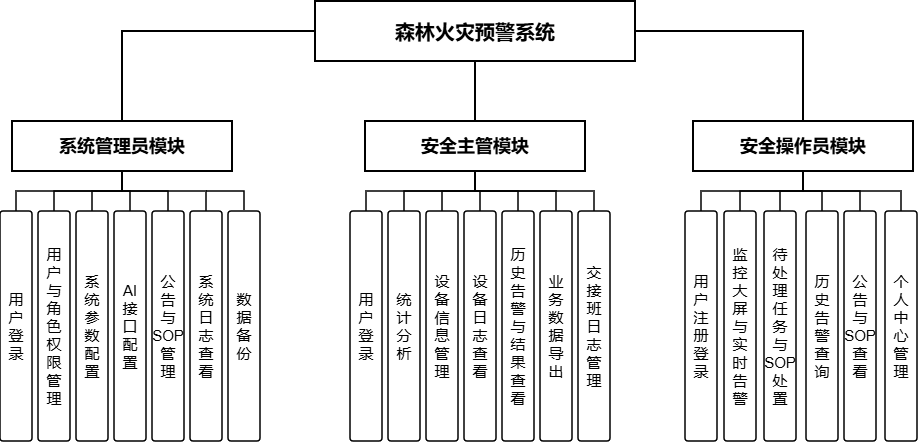

The diagram above was exported from draw.io. Its source (the exported page's mxGraphModel, read from the mxfile embedded in the PNG):
<mxGraphModel dx="1426" dy="849" grid="0" gridSize="10" guides="1" tooltips="1" connect="1" arrows="0" fold="1" page="1" pageScale="1" pageWidth="1169" pageHeight="827" math="0" shadow="0">
  <root>
    <mxCell id="0" />
    <mxCell id="1" parent="0" />
    <mxCell id="title" parent="1" style="rounded=0;whiteSpace=wrap;html=1;strokeWidth=2;fontStyle=1;fontSize=20;labelBackgroundColor=none;" value="森林火灾预警系统" vertex="1">
      <mxGeometry height="60" width="320" x="430" y="150" as="geometry" />
    </mxCell>
    <mxCell id="m1" parent="1" style="rounded=0;whiteSpace=wrap;html=1;strokeWidth=2;fontStyle=1;fontSize=18;arcSize=14;labelBackgroundColor=none;" value="系统管理员模块" vertex="1">
      <mxGeometry height="50" width="220" x="127" y="270" as="geometry" />
    </mxCell>
    <mxCell id="m2" parent="1" style="rounded=0;whiteSpace=wrap;html=1;strokeWidth=2;fontStyle=1;fontSize=18;arcSize=14;labelBackgroundColor=none;" value="安全主管模块" vertex="1">
      <mxGeometry height="50" width="220" x="480" y="270" as="geometry" />
    </mxCell>
    <mxCell id="m3" parent="1" style="rounded=0;whiteSpace=wrap;html=1;strokeWidth=2;fontStyle=1;fontSize=18;arcSize=14;labelBackgroundColor=none;" value="安全操作员模块" vertex="1">
      <mxGeometry height="50" width="220" x="808" y="270" as="geometry" />
    </mxCell>
    <mxCell id="e1" edge="1" parent="1" source="title" style="edgeStyle=orthogonalEdgeStyle;rounded=0;orthogonalLoop=1;jettySize=auto;html=1;strokeWidth=2;endArrow=none;labelBackgroundColor=none;" target="m1">
      <mxGeometry relative="1" as="geometry" />
    </mxCell>
    <mxCell id="e2" edge="1" parent="1" source="title" style="edgeStyle=orthogonalEdgeStyle;rounded=0;orthogonalLoop=1;jettySize=auto;html=1;strokeWidth=2;endArrow=none;labelBackgroundColor=none;" target="m2">
      <mxGeometry relative="1" as="geometry" />
    </mxCell>
    <mxCell id="e3" edge="1" parent="1" source="title" style="edgeStyle=orthogonalEdgeStyle;rounded=0;orthogonalLoop=1;jettySize=auto;html=1;strokeWidth=2;endArrow=none;labelBackgroundColor=none;" target="m3">
      <mxGeometry relative="1" as="geometry" />
    </mxCell>
    <mxCell id="a1" parent="1" style="rounded=1;whiteSpace=wrap;html=1;strokeWidth=1.5;fontSize=15;arcSize=10;verticalAlign=middle;labelBackgroundColor=none;" value="用&lt;br&gt;户&lt;br&gt;登&lt;br&gt;录" vertex="1">
      <mxGeometry height="230" width="32" x="115" y="360" as="geometry" />
    </mxCell>
    <mxCell id="a2" parent="1" style="rounded=1;whiteSpace=wrap;html=1;strokeWidth=1.5;fontSize=15;arcSize=10;verticalAlign=middle;labelBackgroundColor=none;" value="用&lt;br&gt;户&lt;br&gt;与&lt;br&gt;角&lt;br&gt;色&lt;br&gt;权&lt;br&gt;限&lt;br&gt;管&lt;br&gt;理" vertex="1">
      <mxGeometry height="230" width="32" x="153" y="360" as="geometry" />
    </mxCell>
    <mxCell id="a3" parent="1" style="rounded=1;whiteSpace=wrap;html=1;strokeWidth=1.5;fontSize=15;arcSize=10;verticalAlign=middle;labelBackgroundColor=none;" value="系&lt;br&gt;统&lt;br&gt;参&lt;br&gt;数&lt;br&gt;配&lt;br&gt;置" vertex="1">
      <mxGeometry height="230" width="32" x="191" y="360" as="geometry" />
    </mxCell>
    <mxCell id="a4" parent="1" style="rounded=1;whiteSpace=wrap;html=1;strokeWidth=1.5;fontSize=15;arcSize=10;verticalAlign=middle;labelBackgroundColor=none;" value="AI&lt;br&gt;接&lt;br&gt;口&lt;br&gt;配&lt;br&gt;置" vertex="1">
      <mxGeometry height="230" width="32" x="229" y="360" as="geometry" />
    </mxCell>
    <mxCell id="a5" parent="1" style="rounded=1;whiteSpace=wrap;html=1;strokeWidth=1.5;fontSize=15;arcSize=10;verticalAlign=middle;labelBackgroundColor=none;" value="公&lt;br&gt;告&lt;br&gt;与&lt;br&gt;SOP&lt;br&gt;管&lt;br&gt;理" vertex="1">
      <mxGeometry height="230" width="32" x="267" y="360" as="geometry" />
    </mxCell>
    <mxCell id="a6" parent="1" style="rounded=1;whiteSpace=wrap;html=1;strokeWidth=1.5;fontSize=15;arcSize=10;verticalAlign=middle;labelBackgroundColor=none;" value="系&lt;br&gt;统&lt;br&gt;日&lt;br&gt;志&lt;br&gt;查&lt;br&gt;看" vertex="1">
      <mxGeometry height="230" width="32" x="305" y="360" as="geometry" />
    </mxCell>
    <mxCell id="a7" parent="1" style="rounded=1;whiteSpace=wrap;html=1;strokeWidth=1.5;fontSize=15;arcSize=10;verticalAlign=middle;labelBackgroundColor=none;" value="数&lt;br&gt;据&lt;br&gt;备&lt;br&gt;份" vertex="1">
      <mxGeometry height="230" width="32" x="343" y="360" as="geometry" />
    </mxCell>
    <mxCell id="b1" parent="1" style="rounded=1;whiteSpace=wrap;html=1;strokeWidth=1.5;fontSize=15;arcSize=10;verticalAlign=middle;labelBackgroundColor=none;" value="用&lt;br&gt;户&lt;br&gt;登&lt;br&gt;录" vertex="1">
      <mxGeometry height="230" width="32" x="465" y="360" as="geometry" />
    </mxCell>
    <mxCell id="b2" parent="1" style="rounded=1;whiteSpace=wrap;html=1;strokeWidth=1.5;fontSize=15;arcSize=10;verticalAlign=middle;labelBackgroundColor=none;" value="统&lt;br&gt;计&lt;br&gt;分&lt;br&gt;析" vertex="1">
      <mxGeometry height="230" width="32" x="503" y="360" as="geometry" />
    </mxCell>
    <mxCell id="b3" parent="1" style="rounded=1;whiteSpace=wrap;html=1;strokeWidth=1.5;fontSize=15;arcSize=10;verticalAlign=middle;labelBackgroundColor=none;" value="设&lt;br&gt;备&lt;br&gt;信&lt;br&gt;息&lt;br&gt;管&lt;br&gt;理" vertex="1">
      <mxGeometry height="230" width="32" x="541" y="360" as="geometry" />
    </mxCell>
    <mxCell id="b4" parent="1" style="rounded=1;whiteSpace=wrap;html=1;strokeWidth=1.5;fontSize=15;arcSize=10;verticalAlign=middle;labelBackgroundColor=none;" value="设&lt;br&gt;备&lt;br&gt;日&lt;br&gt;志&lt;br&gt;查&lt;br&gt;看" vertex="1">
      <mxGeometry height="230" width="32" x="579" y="360" as="geometry" />
    </mxCell>
    <mxCell id="b5" parent="1" style="rounded=1;whiteSpace=wrap;html=1;strokeWidth=1.5;fontSize=15;arcSize=10;verticalAlign=middle;labelBackgroundColor=none;" value="历&lt;br&gt;史&lt;br&gt;告&lt;br&gt;警&lt;br&gt;与&lt;br&gt;结&lt;br&gt;果&lt;br&gt;查&lt;br&gt;看" vertex="1">
      <mxGeometry height="230" width="32" x="617" y="360" as="geometry" />
    </mxCell>
    <mxCell id="b6" parent="1" style="rounded=1;whiteSpace=wrap;html=1;strokeWidth=1.5;fontSize=15;arcSize=10;verticalAlign=middle;labelBackgroundColor=none;" value="业&lt;br&gt;务&lt;br&gt;数&lt;br&gt;据&lt;br&gt;导&lt;br&gt;出" vertex="1">
      <mxGeometry height="230" width="32" x="655" y="360" as="geometry" />
    </mxCell>
    <mxCell id="b7" parent="1" style="rounded=1;whiteSpace=wrap;html=1;strokeWidth=1.5;fontSize=15;arcSize=10;verticalAlign=middle;labelBackgroundColor=none;" value="交&lt;br&gt;接&lt;br&gt;班&lt;br&gt;日&lt;br&gt;志&lt;br&gt;管&lt;br&gt;理" vertex="1">
      <mxGeometry height="230" width="32" x="693" y="360" as="geometry" />
    </mxCell>
    <mxCell id="c1" parent="1" style="rounded=1;whiteSpace=wrap;html=1;strokeWidth=1.5;fontSize=15;arcSize=10;verticalAlign=middle;labelBackgroundColor=none;" value="用&lt;br&gt;户&lt;br&gt;注&lt;br&gt;册&lt;br&gt;登&lt;br&gt;录" vertex="1">
      <mxGeometry height="230" width="32" x="800" y="360" as="geometry" />
    </mxCell>
    <mxCell id="c2" parent="1" style="rounded=1;whiteSpace=wrap;html=1;strokeWidth=1.5;fontSize=15;arcSize=10;verticalAlign=middle;labelBackgroundColor=none;" value="监&lt;br&gt;控&lt;br&gt;大&lt;br&gt;屏&lt;br&gt;与&lt;br&gt;实&lt;br&gt;时&lt;br&gt;告&lt;br&gt;警" vertex="1">
      <mxGeometry height="230" width="32" x="839" y="360" as="geometry" />
    </mxCell>
    <mxCell id="c3" parent="1" style="rounded=1;whiteSpace=wrap;html=1;strokeWidth=1.5;fontSize=15;arcSize=10;verticalAlign=middle;labelBackgroundColor=none;" value="待&lt;br&gt;处&lt;br&gt;理&lt;br&gt;任&lt;br&gt;务&lt;br&gt;与&lt;br&gt;SOP&lt;br&gt;处&lt;br&gt;置" vertex="1">
      <mxGeometry height="230" width="32" x="879" y="360" as="geometry" />
    </mxCell>
    <mxCell id="c4" parent="1" style="rounded=1;whiteSpace=wrap;html=1;strokeWidth=1.5;fontSize=15;arcSize=10;verticalAlign=middle;labelBackgroundColor=none;" value="历&lt;br&gt;史&lt;br&gt;告&lt;br&gt;警&lt;br&gt;查&lt;br&gt;询" vertex="1">
      <mxGeometry height="230" width="32" x="921" y="360" as="geometry" />
    </mxCell>
    <mxCell id="c5" parent="1" style="rounded=1;whiteSpace=wrap;html=1;strokeWidth=1.5;fontSize=15;arcSize=10;verticalAlign=middle;labelBackgroundColor=none;" value="公&lt;br&gt;告&lt;br&gt;与&lt;br&gt;SOP&lt;br&gt;查&lt;br&gt;看" vertex="1">
      <mxGeometry height="230" width="32" x="959" y="360" as="geometry" />
    </mxCell>
    <mxCell id="c6" parent="1" style="rounded=1;whiteSpace=wrap;html=1;strokeWidth=1.5;fontSize=15;arcSize=10;verticalAlign=middle;labelBackgroundColor=none;" value="个&lt;br&gt;人&lt;br&gt;中&lt;br&gt;心&lt;br&gt;管&lt;br&gt;理" vertex="1">
      <mxGeometry height="230" width="32" x="1000" y="360" as="geometry" />
    </mxCell>
    <mxCell id="ea1" edge="1" parent="1" source="m1" style="edgeStyle=orthogonalEdgeStyle;rounded=0;orthogonalLoop=1;html=1;strokeWidth=1.5;endArrow=none;labelBackgroundColor=none;" target="a1">
      <mxGeometry relative="1" as="geometry" />
    </mxCell>
    <mxCell id="ea2" edge="1" parent="1" source="m1" style="edgeStyle=orthogonalEdgeStyle;rounded=0;orthogonalLoop=1;html=1;strokeWidth=1.5;endArrow=none;labelBackgroundColor=none;" target="a2">
      <mxGeometry relative="1" as="geometry" />
    </mxCell>
    <mxCell id="ea3" edge="1" parent="1" source="m1" style="edgeStyle=orthogonalEdgeStyle;rounded=0;orthogonalLoop=1;html=1;strokeWidth=1.5;endArrow=none;labelBackgroundColor=none;" target="a3">
      <mxGeometry relative="1" as="geometry" />
    </mxCell>
    <mxCell id="ea4" edge="1" parent="1" source="m1" style="edgeStyle=orthogonalEdgeStyle;rounded=0;orthogonalLoop=1;html=1;strokeWidth=1.5;endArrow=none;labelBackgroundColor=none;" target="a4">
      <mxGeometry relative="1" as="geometry" />
    </mxCell>
    <mxCell id="ea5" edge="1" parent="1" source="m1" style="edgeStyle=orthogonalEdgeStyle;rounded=0;orthogonalLoop=1;html=1;strokeWidth=1.5;endArrow=none;labelBackgroundColor=none;" target="a5">
      <mxGeometry relative="1" as="geometry" />
    </mxCell>
    <mxCell id="ea6" edge="1" parent="1" source="m1" style="edgeStyle=orthogonalEdgeStyle;rounded=0;orthogonalLoop=1;html=1;strokeWidth=1.5;endArrow=none;labelBackgroundColor=none;" target="a6">
      <mxGeometry relative="1" as="geometry" />
    </mxCell>
    <mxCell id="ea7" edge="1" parent="1" style="edgeStyle=orthogonalEdgeStyle;rounded=0;orthogonalLoop=1;html=1;strokeWidth=1.5;endArrow=none;labelBackgroundColor=none;">
      <mxGeometry relative="1" as="geometry">
        <mxPoint x="321" y="340" as="sourcePoint" />
        <mxPoint x="359" y="359" as="targetPoint" />
      </mxGeometry>
    </mxCell>
    <mxCell id="eb1" edge="1" parent="1" source="m2" style="edgeStyle=orthogonalEdgeStyle;rounded=0;orthogonalLoop=1;html=1;strokeWidth=1.5;endArrow=none;labelBackgroundColor=none;" target="b1">
      <mxGeometry relative="1" as="geometry" />
    </mxCell>
    <mxCell id="eb2" edge="1" parent="1" source="m2" style="edgeStyle=orthogonalEdgeStyle;rounded=0;orthogonalLoop=1;html=1;strokeWidth=1.5;endArrow=none;labelBackgroundColor=none;" target="b2">
      <mxGeometry relative="1" as="geometry" />
    </mxCell>
    <mxCell id="eb3" edge="1" parent="1" source="m2" style="edgeStyle=orthogonalEdgeStyle;rounded=0;orthogonalLoop=1;html=1;strokeWidth=1.5;endArrow=none;labelBackgroundColor=none;" target="b3">
      <mxGeometry relative="1" as="geometry" />
    </mxCell>
    <mxCell id="eb4" edge="1" parent="1" source="m2" style="edgeStyle=orthogonalEdgeStyle;rounded=0;orthogonalLoop=1;html=1;strokeWidth=1.5;endArrow=none;labelBackgroundColor=none;" target="b4">
      <mxGeometry relative="1" as="geometry" />
    </mxCell>
    <mxCell id="eb5" edge="1" parent="1" source="m2" style="edgeStyle=orthogonalEdgeStyle;rounded=0;orthogonalLoop=1;html=1;strokeWidth=1.5;endArrow=none;labelBackgroundColor=none;" target="b5">
      <mxGeometry relative="1" as="geometry" />
    </mxCell>
    <mxCell id="eb6" edge="1" parent="1" source="m2" style="edgeStyle=orthogonalEdgeStyle;rounded=0;orthogonalLoop=1;html=1;strokeWidth=1.5;endArrow=none;labelBackgroundColor=none;" target="b6">
      <mxGeometry relative="1" as="geometry" />
    </mxCell>
    <mxCell id="eb7" edge="1" parent="1" source="m2" style="edgeStyle=orthogonalEdgeStyle;rounded=0;orthogonalLoop=1;html=1;strokeWidth=1.5;endArrow=none;labelBackgroundColor=none;" target="b7">
      <mxGeometry relative="1" as="geometry" />
    </mxCell>
    <mxCell id="ec1" edge="1" parent="1" source="m3" style="edgeStyle=orthogonalEdgeStyle;rounded=0;orthogonalLoop=1;html=1;strokeWidth=1.5;endArrow=none;labelBackgroundColor=none;" target="c1">
      <mxGeometry relative="1" as="geometry" />
    </mxCell>
    <mxCell id="ec2" edge="1" parent="1" source="m3" style="edgeStyle=orthogonalEdgeStyle;rounded=0;orthogonalLoop=1;html=1;strokeWidth=1.5;endArrow=none;labelBackgroundColor=none;" target="c2">
      <mxGeometry relative="1" as="geometry" />
    </mxCell>
    <mxCell id="ec3" edge="1" parent="1" source="m3" style="edgeStyle=orthogonalEdgeStyle;rounded=0;orthogonalLoop=1;html=1;strokeWidth=1.5;endArrow=none;labelBackgroundColor=none;" target="c3">
      <mxGeometry relative="1" as="geometry" />
    </mxCell>
    <mxCell id="ec4" edge="1" parent="1" source="m3" style="edgeStyle=orthogonalEdgeStyle;rounded=0;orthogonalLoop=1;html=1;strokeWidth=1.5;endArrow=none;labelBackgroundColor=none;" target="c4">
      <mxGeometry relative="1" as="geometry" />
    </mxCell>
    <mxCell id="ec5" edge="1" parent="1" source="m3" style="edgeStyle=orthogonalEdgeStyle;rounded=0;orthogonalLoop=1;html=1;strokeWidth=1.5;endArrow=none;labelBackgroundColor=none;" target="c5">
      <mxGeometry relative="1" as="geometry" />
    </mxCell>
    <mxCell id="ec6" edge="1" parent="1" source="m3" style="edgeStyle=orthogonalEdgeStyle;rounded=0;orthogonalLoop=1;html=1;strokeWidth=1.5;endArrow=none;labelBackgroundColor=none;" target="c6">
      <mxGeometry relative="1" as="geometry" />
    </mxCell>
  </root>
</mxGraphModel>